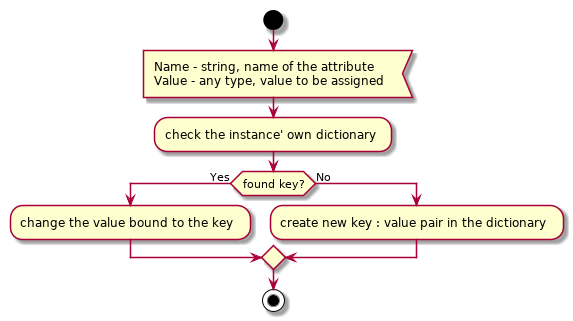

The diagram above was rendered by PlantUML. Its source (embedded in the PNG):
@startuml standard_instance_setattr

start

:Name - string, name of the attribute
Value - any type, value to be assigned<

:check the instance' own dictionary;

if (found key?) then (Yes)
    :change the value bound to the key;
else (No)
    :create new key : value pair in the dictionary;
endif

stop

@enduml